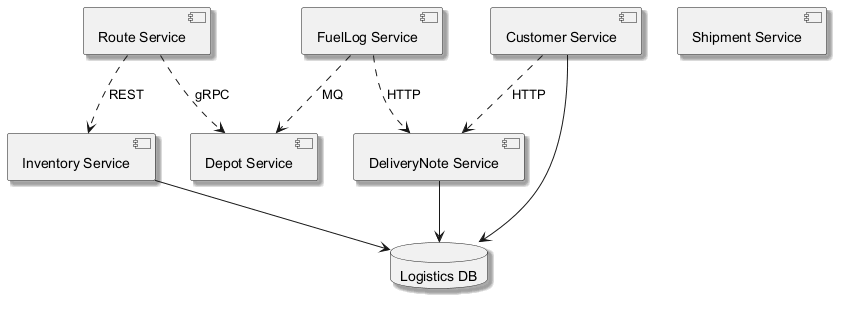

The diagram above was rendered by PlantUML. Its source (embedded in the PNG):
@startuml
skinparam backgroundColor #FFFFFF
skinparam classBackgroundColor #E8F4FA
skinparam classBorderColor #2C7DA0
skinparam shadowing true
component "Depot Service" as C_DepotService
component "Route Service" as C_RouteService
component "FuelLog Service" as C_FuelLogService
component "DeliveryNote Service" as C_DeliveryNoteService
component "Inventory Service" as C_InventoryService
component "Shipment Service" as C_ShipmentService
component "Customer Service" as C_CustomerService
database "Logistics DB" as DB_logistics
C_DeliveryNoteService --> DB_logistics
C_InventoryService --> DB_logistics
C_CustomerService --> DB_logistics
C_FuelLogService ..> C_DepotService : MQ
C_RouteService ..> C_InventoryService : REST
C_FuelLogService ..> C_DeliveryNoteService : HTTP
C_CustomerService ..> C_DeliveryNoteService : HTTP
C_RouteService ..> C_DepotService : gRPC
@enduml